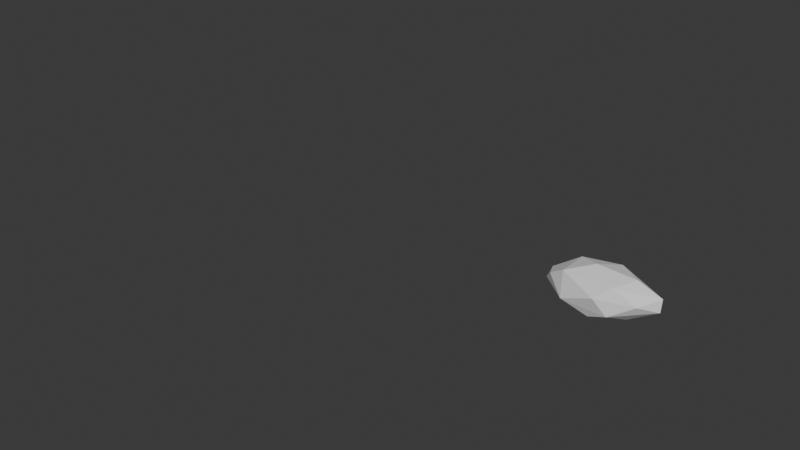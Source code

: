 # Source: StonifyRune.blend  (saved by Blender 4.4.32; exported with 4.5.12 LTS)
import bpy
from mathutils import Matrix  # noqa: F401  (used for matrix-valued properties, if any)

bpy.ops.wm.read_factory_settings(use_empty=True)
scene = bpy.context.scene
scene.name = 'Scene'

# ---- collections
col_collection = bpy.data.collections.new('Collection'); scene.collection.children.link(col_collection)

# ---- materials (node trees are filled in below, after node groups)
mat_goldring = bpy.data.materials.new('GoldRing')
mat_material_001 = bpy.data.materials.new('Material.001')

# ---- material node trees
mat_goldring.use_nodes = True; mat_goldring.node_tree.nodes.clear()
_N = mat_goldring.node_tree.nodes; _L = mat_goldring.node_tree.links
n0 = _N.new('ShaderNodeBsdfPrincipled'); n0.name = 'Principled BSDF'; n0.location = (10, 300)
n0.inputs[0].default_value = (0.801, 0.4538, 0.09605, 1.0)
n0.inputs[2].default_value = 1.0
n1 = _N.new('ShaderNodeOutputMaterial'); n1.name = 'Material Output'; n1.location = (300, 300)
_L.new(n0.outputs[0], n1.inputs[0])
n1.is_active_output = True
mat_material_001.use_nodes = True; mat_material_001.node_tree.nodes.clear()
_N = mat_material_001.node_tree.nodes; _L = mat_material_001.node_tree.links
n0 = _N.new('ShaderNodeBsdfPrincipled'); n0.name = 'Principled BSDF'; n0.location = (10, 300)
n0.inputs[0].default_value = (0.2923, 0.3201, 0.3463, 1.0)
n0.inputs[2].default_value = 1.0
n1 = _N.new('ShaderNodeOutputMaterial'); n1.name = 'Material Output'; n1.location = (300, 300)
_L.new(n0.outputs[0], n1.inputs[0])
n1.is_active_output = True

# ---- world
world_world = bpy.data.worlds.new('World'); scene.world = world_world
world_world.use_nodes = True; world_world.node_tree.nodes.clear()
_N = world_world.node_tree.nodes; _L = world_world.node_tree.links
n0 = _N.new('ShaderNodeOutputWorld'); n0.name = 'World Output'; n0.location = (300, 300)
n1 = _N.new('ShaderNodeBackground'); n1.name = 'Background'; n1.location = (10, 300)
n1.inputs[0].default_value = (0.05088, 0.05088, 0.05088, 1.0)
_L.new(n1.outputs[0], n0.inputs[0])
n0.is_active_output = True
world_world.color = (0.05088, 0.05088, 0.05088)
world_world.sun_shadow_jitter_overblur = 0.0

# ---- meshes
me_cube_001 = bpy.data.meshes.new('Cube.001')
me_cube_001.from_pydata([(-0.9918, -1.309, -0.9343), (-0.9918, -1.309, 0.9302), (-0.9918, 1.163, -0.9343), (-0.9918, 1.163, 0.9302), (0.9522, -1.307, -0.921), (0.9522, -1.307, 0.9435), (0.9522, 1.166, -0.921), (0.9522, 1.166, 0.9435), (2.621, -0.001355, 0.08396), (2.621, -0.001355, 0.2445), (2.621, 0.07034, 0.08396), (2.621, 0.07034, 0.2445), (-2.413, -0.007131, -0.227), (-2.413, -0.007131, -0.1113), (-2.413, 0.04456, -0.227), (-2.413, 0.04456, -0.1113)], [], [(1, 3, 15, 13), (2, 3, 7, 6), (5, 4, 8, 9), (4, 5, 1, 0), (2, 6, 4, 0), (7, 3, 1, 5), (10, 11, 9, 8), (4, 6, 10, 8), (7, 5, 9, 11), (6, 7, 11, 10), (12, 13, 15, 14), (2, 0, 12, 14), (3, 2, 14, 15), (0, 1, 13, 12)])
_uv = me_cube_001.uv_layers.new(name='UVMap')
_uv.uv.foreach_set('vector', [0.875, 0.75, 0.875, 0.5, 0.875, 0.5, 0.875, 0.75, 0.375, 0.25, 0.625, 0.25, 0.625, 0.5, 0.375, 0.5, 0.625, 0.75, 0.375, 0.75, 0.375, 0.75, 0.625, 0.75, 0.375, 0.75, 0.625, 0.75, 0.625, 1.0, 0.375, 1.0, 0.125, 0.5, 0.375, 0.5, 0.375, 0.75, 0.125, 0.75, 0.625, 0.5, 0.875, 0.5, 0.875, 0.75, 0.625, 0.75, 0.375, 0.5, 0.625, 0.5, 0.625, 0.75, 0.375, 0.75, 0.375, 0.75, 0.375, 0.5, 0.375, 0.5, 0.375, 0.75, 0.625, 0.5, 0.625, 0.75, 0.625, 0.75, 0.625, 0.5, 0.375, 0.5, 0.625, 0.5, 0.625, 0.5, 0.375, 0.5, 0.375, 0.0, 0.625, 0.0, 0.625, 0.25, 0.375, 0.25, 0.125, 0.5, 0.125, 0.75, 0.125, 0.75, 0.125, 0.5, 0.625, 0.25, 0.375, 0.25, 0.375, 0.25, 0.625, 0.25, 0.375, 1.0, 0.625, 1.0, 0.625, 1.0, 0.375, 1.0])
me_cube_001.update()
me_cube_002 = bpy.data.meshes.new('Cube.002')
me_cube_002.from_pydata([], [], [])
_uv = me_cube_002.uv_layers.new(name='UVMap')
_uv.uv.foreach_set('vector', [])
me_cube_002.update()
me_circle = bpy.data.meshes.new('Circle')
me_circle.from_pydata([], [], [])
_uv = me_circle.uv_layers.new(name='UVMap')
_uv.uv.foreach_set('vector', [])
me_circle.materials.append(mat_goldring)
me_circle.materials.append(mat_material_001)
me_circle.update()

# ---- objects
ob_cube = bpy.data.objects.new('Cube', me_cube_001)
ob_cube_001 = bpy.data.objects.new('Cube.001', me_cube_002)
ob_outsocket = bpy.data.objects.new('OutSocket', me_circle)

# ---- transforms, parenting, visibility, modifiers, constraints
ob_cube.location = (0.0, 0.0, 0.0)
ob_cube.scale = (0.5133, 0.5133, 0.5133)
_m = ob_cube.modifiers.new('Subdivision', 'SUBSURF')
_m.levels = 3
_m.render_levels = 3
_m = ob_cube.modifiers.new('Displace', 'DISPLACE')
_m.mid_level = 0.0
_m.strength = 0.3
_m.texture_coords = 'OBJECT'
_m.texture_coords_object = ob_cube_001
_m = ob_cube.modifiers.new('Decimate', 'DECIMATE')
_m.ratio = 0.025
_m.iterations = 5
_m.angle_limit = 0.1955
_m.use_dissolve_boundaries = True
_m.delimit = {'NORMAL'}
ob_cube_001.location = (-5.856, -8.86, 5.302)
ob_outsocket.location = (1.267, -0.002544, 0.03838)
ob_outsocket.rotation_euler = (1.571, -0.0, 1.571)
ob_outsocket.scale = (0.25, 0.25, 0.25)
_m = ob_outsocket.modifiers.new('Mirror', 'MIRROR')
_m.use_axis = (True, True, False)
_m.use_clip = True

# ---- collection membership
col_collection.objects.link(ob_cube)
col_collection.objects.link(ob_cube_001)
col_collection.objects.link(ob_outsocket)

# ---- scene / render settings (as saved in the file)
scene.frame_start = 1; scene.frame_end = 250; scene.frame_set(1)
scene.render.engine = 'BLENDER_EEVEE_NEXT'
bpy.context.view_layer.update()

# ---- added for rendering (the .blend has no active camera and no usable light): camera, sun
cam_auto = bpy.data.cameras.new('AutoCamera')
cam_auto.lens = 50.0
cam_auto.sensor_width = 36.0
cam_auto.clip_end = 1000.0
ob_auto_camera = bpy.data.objects.new('AutoCamera', cam_auto)
scene.collection.objects.link(ob_auto_camera)
ob_auto_camera.location = (9.99617, -18.8129, 12.2154)
ob_auto_camera.rotation_euler = (1.09748, -7.21219e-08, 0.694738)
scene.camera = ob_auto_camera
light_auto_sun = bpy.data.lights.new('AutoSun', 'SUN')
light_auto_sun.energy = 3.0
light_auto_sun.angle = 0.0523599
ob_auto_sun = bpy.data.objects.new('AutoSun', light_auto_sun)
scene.collection.objects.link(ob_auto_sun)
ob_auto_sun.rotation_euler = (0.872665, 0.174533, 0.523599)
bpy.context.view_layer.update()
